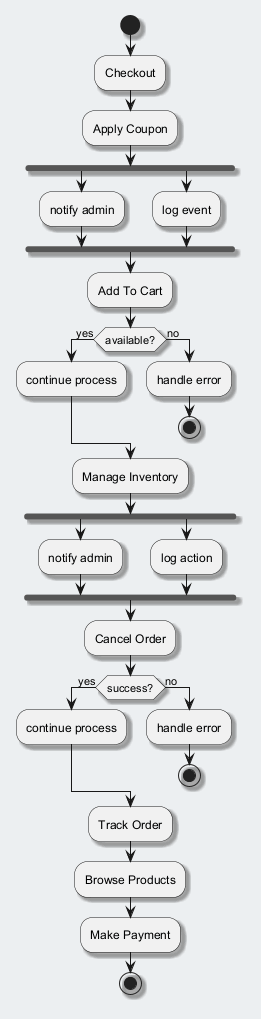

The diagram above was rendered by PlantUML. Its source (embedded in the PNG):
@startuml
skinparam backgroundColor #ECEFF1
skinparam classBackgroundColor #FFFFFF
skinparam classBorderColor #455A64
skinparam shadowing true
start
:Checkout;
:Apply Coupon;
fork
:notify admin;
fork again
:log event;
end fork
:Add To Cart;
if (available?) then (yes)
:continue process;
else (no)
:handle error;
stop
endif
:Manage Inventory;
fork
:notify admin;
fork again
:log action;
end fork
:Cancel Order;
if (success?) then (yes)
:continue process;
else (no)
:handle error;
stop
endif
:Track Order;
:Browse Products;
:Make Payment;
stop
@enduml